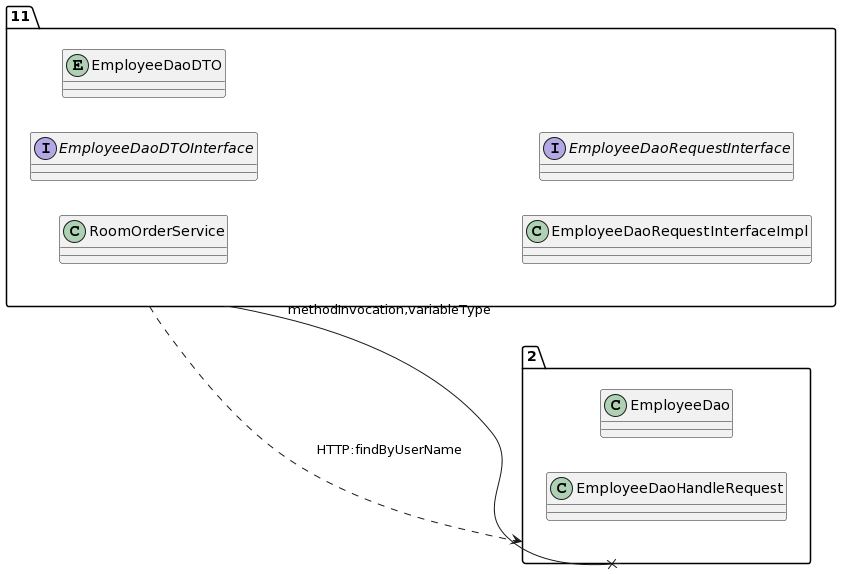

The diagram above was rendered by PlantUML. Its source (embedded in the PNG):
@startuml
allow_mixing
left to right direction
package "11"{
class RoomOrderService
interface EmployeeDaoDTOInterface
entity EmployeeDaoDTO
class EmployeeDaoRequestInterfaceImpl
interface EmployeeDaoRequestInterface

}
package "2"{
class EmployeeDao
class EmployeeDaoHandleRequest

}
"11" --x "2":methodInvocation,variableType
"11" ..> "2":HTTP:findByUserName
@enduml